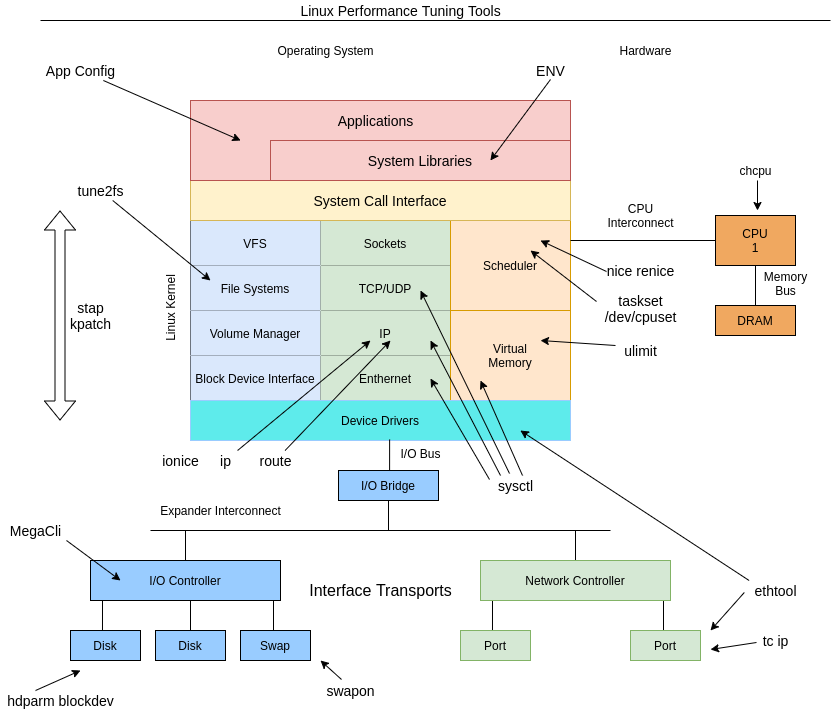

The diagram above was exported from draw.io. Its source (the exported page's mxGraphModel, read from the mxfile embedded in the PNG):
<mxGraphModel dx="1374" dy="1692" grid="1" gridSize="10" guides="1" tooltips="1" connect="1" arrows="1" fold="1" page="1" pageScale="1" pageWidth="850" pageHeight="1100" math="0" shadow="0">
  <root>
    <mxCell id="0" />
    <mxCell id="1" parent="0" />
    <mxCell id="6" style="edgeStyle=orthogonalEdgeStyle;rounded=0;orthogonalLoop=1;jettySize=auto;html=1;exitX=0;exitY=1;exitDx=0;exitDy=0;entryX=0.414;entryY=0.067;entryDx=0;entryDy=0;entryPerimeter=0;endArrow=none;endFill=0;" edge="1" parent="1">
      <mxGeometry relative="1" as="geometry">
        <mxPoint x="103" y="480" as="sourcePoint" />
        <mxPoint x="101.98000000000002" y="512.01" as="targetPoint" />
      </mxGeometry>
    </mxCell>
    <mxCell id="7" style="edgeStyle=orthogonalEdgeStyle;rounded=0;orthogonalLoop=1;jettySize=auto;html=1;exitX=0.5;exitY=1;exitDx=0;exitDy=0;entryX=0.5;entryY=0;entryDx=0;entryDy=0;endArrow=none;endFill=0;" edge="1" parent="1" source="2" target="4">
      <mxGeometry relative="1" as="geometry" />
    </mxCell>
    <mxCell id="10" style="edgeStyle=orthogonalEdgeStyle;rounded=0;orthogonalLoop=1;jettySize=auto;html=1;exitX=1;exitY=1;exitDx=0;exitDy=0;entryX=0.5;entryY=0;entryDx=0;entryDy=0;endArrow=none;endFill=0;" edge="1" parent="1">
      <mxGeometry relative="1" as="geometry">
        <mxPoint x="278" y="480" as="sourcePoint" />
        <mxPoint x="273" y="510" as="targetPoint" />
      </mxGeometry>
    </mxCell>
    <mxCell id="19" style="edgeStyle=orthogonalEdgeStyle;rounded=0;orthogonalLoop=1;jettySize=auto;html=1;exitX=0.5;exitY=0;exitDx=0;exitDy=0;endArrow=none;endFill=0;" edge="1" parent="1" source="2">
      <mxGeometry relative="1" as="geometry">
        <mxPoint x="185" y="410" as="targetPoint" />
      </mxGeometry>
    </mxCell>
    <mxCell id="2" value="I/O Controller" style="rounded=0;whiteSpace=wrap;html=1;fillColor=#99CCFF;" vertex="1" parent="1">
      <mxGeometry x="90" y="440" width="190" height="40" as="geometry" />
    </mxCell>
    <mxCell id="3" value="Disk" style="rounded=0;whiteSpace=wrap;html=1;fillColor=#99CCFF;" vertex="1" parent="1">
      <mxGeometry x="70" y="510" width="70" height="30" as="geometry" />
    </mxCell>
    <mxCell id="4" value="Disk" style="rounded=0;whiteSpace=wrap;html=1;fillColor=#99CCFF;" vertex="1" parent="1">
      <mxGeometry x="155" y="510" width="70" height="30" as="geometry" />
    </mxCell>
    <mxCell id="5" value="Swap" style="rounded=0;whiteSpace=wrap;html=1;fillColor=#99CCFF;" vertex="1" parent="1">
      <mxGeometry x="240" y="510" width="70" height="30" as="geometry" />
    </mxCell>
    <mxCell id="11" style="edgeStyle=orthogonalEdgeStyle;rounded=0;orthogonalLoop=1;jettySize=auto;html=1;exitX=0;exitY=1;exitDx=0;exitDy=0;entryX=0.414;entryY=0.067;entryDx=0;entryDy=0;entryPerimeter=0;endArrow=none;endFill=0;" edge="1" parent="1">
      <mxGeometry relative="1" as="geometry">
        <mxPoint x="493" y="480" as="sourcePoint" />
        <mxPoint x="491.98" y="512.01" as="targetPoint" />
      </mxGeometry>
    </mxCell>
    <mxCell id="13" style="edgeStyle=orthogonalEdgeStyle;rounded=0;orthogonalLoop=1;jettySize=auto;html=1;exitX=1;exitY=1;exitDx=0;exitDy=0;entryX=0.5;entryY=0;entryDx=0;entryDy=0;endArrow=none;endFill=0;" edge="1" parent="1">
      <mxGeometry relative="1" as="geometry">
        <mxPoint x="668" y="480" as="sourcePoint" />
        <mxPoint x="663" y="510" as="targetPoint" />
      </mxGeometry>
    </mxCell>
    <mxCell id="20" style="edgeStyle=orthogonalEdgeStyle;rounded=0;orthogonalLoop=1;jettySize=auto;html=1;exitX=0.5;exitY=0;exitDx=0;exitDy=0;endArrow=none;endFill=0;" edge="1" parent="1" source="14">
      <mxGeometry relative="1" as="geometry">
        <mxPoint x="575" y="410" as="targetPoint" />
      </mxGeometry>
    </mxCell>
    <mxCell id="14" value="Network Controller" style="rounded=0;whiteSpace=wrap;html=1;fillColor=#d5e8d4;strokeColor=#82b366;" vertex="1" parent="1">
      <mxGeometry x="480" y="440" width="190" height="40" as="geometry" />
    </mxCell>
    <mxCell id="15" value="Port" style="rounded=0;whiteSpace=wrap;html=1;fillColor=#d5e8d4;strokeColor=#82b366;" vertex="1" parent="1">
      <mxGeometry x="460" y="510" width="70" height="30" as="geometry" />
    </mxCell>
    <mxCell id="17" value="Port" style="rounded=0;whiteSpace=wrap;html=1;fillColor=#d5e8d4;strokeColor=#82b366;" vertex="1" parent="1">
      <mxGeometry x="630" y="510" width="70" height="30" as="geometry" />
    </mxCell>
    <mxCell id="18" value="" style="endArrow=none;html=1;" edge="1" parent="1">
      <mxGeometry width="50" height="50" relative="1" as="geometry">
        <mxPoint x="150" y="410" as="sourcePoint" />
        <mxPoint x="610" y="410" as="targetPoint" />
      </mxGeometry>
    </mxCell>
    <mxCell id="21" value="&lt;font style=&quot;font-size: 14px&quot;&gt;swapon&lt;/font&gt;" style="text;html=1;align=center;verticalAlign=middle;resizable=0;points=[];autosize=1;" vertex="1" parent="1">
      <mxGeometry x="320" y="560" width="60" height="20" as="geometry" />
    </mxCell>
    <mxCell id="22" value="" style="endArrow=classic;html=1;exitX=0.35;exitY=-0.05;exitDx=0;exitDy=0;exitPerimeter=0;" edge="1" parent="1" source="21">
      <mxGeometry width="50" height="50" relative="1" as="geometry">
        <mxPoint x="500" y="380" as="sourcePoint" />
        <mxPoint x="320" y="540" as="targetPoint" />
      </mxGeometry>
    </mxCell>
    <mxCell id="23" value="&lt;font style=&quot;font-size: 16px&quot;&gt;Interface Transports&lt;/font&gt;" style="text;html=1;align=center;verticalAlign=middle;resizable=0;points=[];autosize=1;" vertex="1" parent="1">
      <mxGeometry x="300" y="460" width="160" height="20" as="geometry" />
    </mxCell>
    <mxCell id="24" value="&lt;font style=&quot;font-size: 14px&quot;&gt;ethtool&lt;/font&gt;" style="text;html=1;align=center;verticalAlign=middle;resizable=0;points=[];autosize=1;" vertex="1" parent="1">
      <mxGeometry x="745" y="460" width="60" height="20" as="geometry" />
    </mxCell>
    <mxCell id="25" value="tc ip" style="text;html=1;align=center;verticalAlign=middle;resizable=0;points=[];autosize=1;fontSize=14;" vertex="1" parent="1">
      <mxGeometry x="755" y="510" width="40" height="20" as="geometry" />
    </mxCell>
    <mxCell id="26" value="" style="endArrow=classic;html=1;exitX=0.025;exitY=0.6;exitDx=0;exitDy=0;exitPerimeter=0;" edge="1" parent="1" source="25">
      <mxGeometry width="50" height="50" relative="1" as="geometry">
        <mxPoint x="500" y="380" as="sourcePoint" />
        <mxPoint x="710" y="529" as="targetPoint" />
      </mxGeometry>
    </mxCell>
    <mxCell id="27" value="" style="endArrow=classic;html=1;exitX=-0.02;exitY=0.6;exitDx=0;exitDy=0;exitPerimeter=0;" edge="1" parent="1" source="24">
      <mxGeometry width="50" height="50" relative="1" as="geometry">
        <mxPoint x="500" y="380" as="sourcePoint" />
        <mxPoint x="710" y="510" as="targetPoint" />
      </mxGeometry>
    </mxCell>
    <mxCell id="82" value="" style="group;strokeColor=#000000;" vertex="1" connectable="0" parent="1">
      <mxGeometry x="190" y="-20" width="380" height="340" as="geometry" />
    </mxCell>
    <mxCell id="61" value="" style="shape=table;html=1;whiteSpace=wrap;startSize=0;container=1;collapsible=0;childLayout=tableLayout;" vertex="1" parent="82">
      <mxGeometry y="120" width="260" height="180" as="geometry" />
    </mxCell>
    <mxCell id="62" value="" style="shape=partialRectangle;html=1;whiteSpace=wrap;collapsible=0;dropTarget=0;pointerEvents=0;fillColor=none;top=0;left=0;bottom=0;right=0;points=[[0,0.5],[1,0.5]];portConstraint=eastwest;" vertex="1" parent="61">
      <mxGeometry width="260" height="45" as="geometry" />
    </mxCell>
    <mxCell id="63" value="VFS" style="shape=partialRectangle;html=1;whiteSpace=wrap;connectable=0;overflow=hidden;fillColor=#dae8fc;top=0;left=0;bottom=0;right=0;strokeColor=#6c8ebf;" vertex="1" parent="62">
      <mxGeometry width="130" height="45" as="geometry" />
    </mxCell>
    <mxCell id="64" value="Sockets" style="shape=partialRectangle;html=1;whiteSpace=wrap;connectable=0;overflow=hidden;fillColor=#d5e8d4;top=0;left=0;bottom=0;right=0;strokeColor=#82b366;" vertex="1" parent="62">
      <mxGeometry x="130" width="130" height="45" as="geometry" />
    </mxCell>
    <mxCell id="65" value="" style="shape=partialRectangle;html=1;whiteSpace=wrap;collapsible=0;dropTarget=0;pointerEvents=0;fillColor=none;top=0;left=0;bottom=0;right=0;points=[[0,0.5],[1,0.5]];portConstraint=eastwest;" vertex="1" parent="61">
      <mxGeometry y="45" width="260" height="45" as="geometry" />
    </mxCell>
    <mxCell id="66" value="File Systems" style="shape=partialRectangle;html=1;whiteSpace=wrap;connectable=0;overflow=hidden;fillColor=#dae8fc;top=0;left=0;bottom=0;right=0;strokeColor=#6c8ebf;" vertex="1" parent="65">
      <mxGeometry width="130" height="45" as="geometry" />
    </mxCell>
    <mxCell id="67" value="TCP/UDP" style="shape=partialRectangle;html=1;whiteSpace=wrap;connectable=0;overflow=hidden;fillColor=#d5e8d4;top=0;left=0;bottom=0;right=0;strokeColor=#82b366;" vertex="1" parent="65">
      <mxGeometry x="130" width="130" height="45" as="geometry" />
    </mxCell>
    <mxCell id="68" value="" style="shape=partialRectangle;html=1;whiteSpace=wrap;collapsible=0;dropTarget=0;pointerEvents=0;fillColor=none;top=0;left=0;bottom=0;right=0;points=[[0,0.5],[1,0.5]];portConstraint=eastwest;" vertex="1" parent="61">
      <mxGeometry y="90" width="260" height="45" as="geometry" />
    </mxCell>
    <mxCell id="69" value="Volume Manager" style="shape=partialRectangle;html=1;whiteSpace=wrap;connectable=0;overflow=hidden;fillColor=#dae8fc;top=0;left=0;bottom=0;right=0;strokeColor=#6c8ebf;" vertex="1" parent="68">
      <mxGeometry width="130" height="45" as="geometry" />
    </mxCell>
    <mxCell id="70" value="IP" style="shape=partialRectangle;html=1;whiteSpace=wrap;connectable=0;overflow=hidden;fillColor=#d5e8d4;top=0;left=0;bottom=0;right=0;strokeColor=#82b366;" vertex="1" parent="68">
      <mxGeometry x="130" width="130" height="45" as="geometry" />
    </mxCell>
    <mxCell id="71" value="" style="shape=partialRectangle;html=1;whiteSpace=wrap;collapsible=0;dropTarget=0;pointerEvents=0;fillColor=none;top=0;left=0;bottom=0;right=0;points=[[0,0.5],[1,0.5]];portConstraint=eastwest;" vertex="1" parent="61">
      <mxGeometry y="135" width="260" height="45" as="geometry" />
    </mxCell>
    <mxCell id="72" value="Block Device Interface" style="shape=partialRectangle;html=1;whiteSpace=wrap;connectable=0;overflow=hidden;fillColor=#dae8fc;top=0;left=0;bottom=0;right=0;strokeColor=#6c8ebf;" vertex="1" parent="71">
      <mxGeometry width="130" height="45" as="geometry" />
    </mxCell>
    <mxCell id="73" value="Enthernet" style="shape=partialRectangle;html=1;whiteSpace=wrap;connectable=0;overflow=hidden;fillColor=#d5e8d4;top=0;left=0;bottom=0;right=0;strokeColor=#82b366;" vertex="1" parent="71">
      <mxGeometry x="130" width="130" height="45" as="geometry" />
    </mxCell>
    <mxCell id="74" value="Scheduler" style="rounded=0;whiteSpace=wrap;html=1;fillColor=#ffe6cc;strokeColor=#d79b00;" vertex="1" parent="82">
      <mxGeometry x="260" y="120" width="120" height="90" as="geometry" />
    </mxCell>
    <mxCell id="75" value="Virtual&lt;br&gt;Memory" style="rounded=0;whiteSpace=wrap;html=1;fillColor=#ffe6cc;strokeColor=#d79b00;" vertex="1" parent="82">
      <mxGeometry x="260" y="210" width="120" height="90" as="geometry" />
    </mxCell>
    <mxCell id="76" value="Device Drivers" style="rounded=0;whiteSpace=wrap;html=1;strokeColor=#99CCFF;fillColor=#5EEBEB;" vertex="1" parent="82">
      <mxGeometry y="300" width="380" height="40" as="geometry" />
    </mxCell>
    <mxCell id="78" value="&lt;font style=&quot;font-size: 14px&quot;&gt;System Call Interface&lt;/font&gt;" style="rounded=0;whiteSpace=wrap;html=1;strokeColor=#d6b656;fillColor=#fff2cc;" vertex="1" parent="82">
      <mxGeometry y="80" width="380" height="40" as="geometry" />
    </mxCell>
    <mxCell id="79" value="" style="rounded=0;whiteSpace=wrap;html=1;strokeColor=#b85450;fillColor=#f8cecc;" vertex="1" parent="82">
      <mxGeometry width="380" height="80" as="geometry" />
    </mxCell>
    <mxCell id="80" value="&lt;font style=&quot;font-size: 14px&quot;&gt;System Libraries&lt;/font&gt;" style="rounded=0;whiteSpace=wrap;html=1;strokeColor=#b85450;fillColor=#f8cecc;" vertex="1" parent="82">
      <mxGeometry x="80" y="40" width="300" height="40" as="geometry" />
    </mxCell>
    <mxCell id="81" value="&lt;font style=&quot;font-size: 14px&quot;&gt;Applications&lt;/font&gt;" style="text;html=1;align=center;verticalAlign=middle;resizable=0;points=[];autosize=1;" vertex="1" parent="82">
      <mxGeometry x="140" y="10" width="90" height="20" as="geometry" />
    </mxCell>
    <mxCell id="85" style="edgeStyle=orthogonalEdgeStyle;rounded=0;orthogonalLoop=1;jettySize=auto;html=1;exitX=0.5;exitY=0;exitDx=0;exitDy=0;entryX=0.524;entryY=0.975;entryDx=0;entryDy=0;entryPerimeter=0;endArrow=none;endFill=0;" edge="1" parent="1" source="83" target="76">
      <mxGeometry relative="1" as="geometry" />
    </mxCell>
    <mxCell id="86" style="edgeStyle=orthogonalEdgeStyle;rounded=0;orthogonalLoop=1;jettySize=auto;html=1;exitX=0.5;exitY=1;exitDx=0;exitDy=0;endArrow=none;endFill=0;" edge="1" parent="1" source="83">
      <mxGeometry relative="1" as="geometry">
        <mxPoint x="388" y="410" as="targetPoint" />
      </mxGeometry>
    </mxCell>
    <mxCell id="83" value="I/O Bridge" style="rounded=0;whiteSpace=wrap;html=1;strokeColor=#000000;fillColor=#99CCFF;" vertex="1" parent="1">
      <mxGeometry x="338" y="350" width="100" height="30" as="geometry" />
    </mxCell>
    <mxCell id="87" value="I/O Bus" style="text;html=1;align=center;verticalAlign=middle;resizable=0;points=[];autosize=1;" vertex="1" parent="1">
      <mxGeometry x="390" y="323" width="60" height="20" as="geometry" />
    </mxCell>
    <mxCell id="88" value="Expander Interconnect" style="text;html=1;align=center;verticalAlign=middle;resizable=0;points=[];autosize=1;" vertex="1" parent="1">
      <mxGeometry x="150" y="380" width="140" height="20" as="geometry" />
    </mxCell>
    <mxCell id="89" value="" style="endArrow=classic;html=1;exitX=0.06;exitY=0;exitDx=0;exitDy=0;exitPerimeter=0;entryX=0.868;entryY=0.75;entryDx=0;entryDy=0;entryPerimeter=0;" edge="1" parent="1" source="24" target="76">
      <mxGeometry width="50" height="50" relative="1" as="geometry">
        <mxPoint x="500" y="380" as="sourcePoint" />
        <mxPoint x="550" y="330" as="targetPoint" />
      </mxGeometry>
    </mxCell>
    <mxCell id="92" style="edgeStyle=orthogonalEdgeStyle;rounded=0;orthogonalLoop=1;jettySize=auto;html=1;exitX=0.5;exitY=1;exitDx=0;exitDy=0;entryX=0.5;entryY=0;entryDx=0;entryDy=0;endArrow=none;endFill=0;" edge="1" parent="1" source="90" target="91">
      <mxGeometry relative="1" as="geometry" />
    </mxCell>
    <mxCell id="90" value="CPU&lt;br&gt;1" style="rounded=0;whiteSpace=wrap;html=1;fillColor=#F0A860;" vertex="1" parent="1">
      <mxGeometry x="715" y="95" width="80" height="50" as="geometry" />
    </mxCell>
    <mxCell id="91" value="DRAM" style="rounded=0;whiteSpace=wrap;html=1;fillColor=#F0A860;" vertex="1" parent="1">
      <mxGeometry x="715" y="185" width="80" height="30" as="geometry" />
    </mxCell>
    <mxCell id="93" value="Memory&lt;br&gt;Bus" style="text;html=1;align=center;verticalAlign=middle;resizable=0;points=[];autosize=1;" vertex="1" parent="1">
      <mxGeometry x="755" y="148" width="60" height="30" as="geometry" />
    </mxCell>
    <mxCell id="94" style="edgeStyle=orthogonalEdgeStyle;rounded=0;orthogonalLoop=1;jettySize=auto;html=1;entryX=0;entryY=0.5;entryDx=0;entryDy=0;endArrow=none;endFill=0;" edge="1" parent="1" target="90">
      <mxGeometry relative="1" as="geometry">
        <mxPoint x="570" y="120" as="sourcePoint" />
      </mxGeometry>
    </mxCell>
    <mxCell id="95" value="CPU&lt;br&gt;Interconnect" style="text;html=1;align=center;verticalAlign=middle;resizable=0;points=[];autosize=1;" vertex="1" parent="1">
      <mxGeometry x="600" y="80" width="80" height="30" as="geometry" />
    </mxCell>
    <mxCell id="96" value="&lt;font style=&quot;font-size: 14px&quot;&gt;App Config&lt;/font&gt;" style="text;html=1;align=center;verticalAlign=middle;resizable=0;points=[];autosize=1;" vertex="1" parent="1">
      <mxGeometry x="40" y="-60" width="80" height="20" as="geometry" />
    </mxCell>
    <mxCell id="97" value="" style="endArrow=classic;html=1;entryX=0.132;entryY=0.5;entryDx=0;entryDy=0;entryPerimeter=0;" edge="1" parent="1" source="96" target="79">
      <mxGeometry width="50" height="50" relative="1" as="geometry">
        <mxPoint x="500" y="70" as="sourcePoint" />
        <mxPoint x="550" y="20" as="targetPoint" />
      </mxGeometry>
    </mxCell>
    <mxCell id="98" value="&lt;font style=&quot;font-size: 14px&quot;&gt;ENV&lt;/font&gt;" style="text;html=1;align=center;verticalAlign=middle;resizable=0;points=[];autosize=1;" vertex="1" parent="1">
      <mxGeometry x="530" y="-60" width="40" height="20" as="geometry" />
    </mxCell>
    <mxCell id="99" value="" style="endArrow=classic;html=1;exitX=0.5;exitY=0.95;exitDx=0;exitDy=0;exitPerimeter=0;entryX=0.733;entryY=0.5;entryDx=0;entryDy=0;entryPerimeter=0;" edge="1" parent="1" source="98" target="80">
      <mxGeometry width="50" height="50" relative="1" as="geometry">
        <mxPoint x="500" y="70" as="sourcePoint" />
        <mxPoint x="550" y="20" as="targetPoint" />
      </mxGeometry>
    </mxCell>
    <mxCell id="100" value="Operating System" style="text;html=1;align=center;verticalAlign=middle;resizable=0;points=[];autosize=1;" vertex="1" parent="1">
      <mxGeometry x="270" y="-80" width="110" height="20" as="geometry" />
    </mxCell>
    <mxCell id="101" value="Hardware" style="text;html=1;align=center;verticalAlign=middle;resizable=0;points=[];autosize=1;" vertex="1" parent="1">
      <mxGeometry x="610" y="-80" width="70" height="20" as="geometry" />
    </mxCell>
    <mxCell id="102" value="chcpu" style="text;html=1;align=center;verticalAlign=middle;resizable=0;points=[];autosize=1;" vertex="1" parent="1">
      <mxGeometry x="730" y="40" width="50" height="20" as="geometry" />
    </mxCell>
    <mxCell id="103" value="" style="endArrow=classic;html=1;exitX=0.54;exitY=1;exitDx=0;exitDy=0;exitPerimeter=0;" edge="1" parent="1" source="102">
      <mxGeometry width="50" height="50" relative="1" as="geometry">
        <mxPoint x="500" y="70" as="sourcePoint" />
        <mxPoint x="757" y="90" as="targetPoint" />
      </mxGeometry>
    </mxCell>
    <mxCell id="104" value="Linux Kernel" style="text;html=1;align=center;verticalAlign=middle;resizable=0;points=[];autosize=1;rotation=-90;" vertex="1" parent="1">
      <mxGeometry x="130" y="178" width="80" height="20" as="geometry" />
    </mxCell>
    <mxCell id="105" value="&lt;font style=&quot;font-size: 14px&quot;&gt;MegaCli&lt;/font&gt;" style="text;html=1;align=center;verticalAlign=middle;resizable=0;points=[];autosize=1;" vertex="1" parent="1">
      <mxGeometry y="400" width="70" height="20" as="geometry" />
    </mxCell>
    <mxCell id="106" value="" style="endArrow=classic;html=1;exitX=0.943;exitY=1;exitDx=0;exitDy=0;exitPerimeter=0;entryX=0.158;entryY=0.5;entryDx=0;entryDy=0;entryPerimeter=0;" edge="1" parent="1" source="105" target="2">
      <mxGeometry width="50" height="50" relative="1" as="geometry">
        <mxPoint x="500" y="380" as="sourcePoint" />
        <mxPoint x="80" y="450" as="targetPoint" />
      </mxGeometry>
    </mxCell>
    <mxCell id="107" value="&lt;font style=&quot;font-size: 14px&quot;&gt;hdparm blockdev&lt;/font&gt;" style="text;html=1;align=center;verticalAlign=middle;resizable=0;points=[];autosize=1;" vertex="1" parent="1">
      <mxGeometry y="570" width="120" height="20" as="geometry" />
    </mxCell>
    <mxCell id="108" value="" style="endArrow=classic;html=1;exitX=0.292;exitY=0;exitDx=0;exitDy=0;exitPerimeter=0;" edge="1" parent="1" source="107">
      <mxGeometry width="50" height="50" relative="1" as="geometry">
        <mxPoint x="500" y="490" as="sourcePoint" />
        <mxPoint x="80" y="550" as="targetPoint" />
      </mxGeometry>
    </mxCell>
    <mxCell id="109" value="&lt;font style=&quot;font-size: 14px&quot;&gt;nice renice&lt;/font&gt;" style="text;html=1;align=center;verticalAlign=middle;resizable=0;points=[];autosize=1;" vertex="1" parent="1">
      <mxGeometry x="600" y="140" width="80" height="20" as="geometry" />
    </mxCell>
    <mxCell id="110" value="&lt;font style=&quot;font-size: 14px&quot;&gt;taskset&lt;br&gt;/dev/cpuset&lt;br&gt;&lt;/font&gt;" style="text;html=1;align=center;verticalAlign=middle;resizable=0;points=[];autosize=1;" vertex="1" parent="1">
      <mxGeometry x="595" y="168" width="90" height="40" as="geometry" />
    </mxCell>
    <mxCell id="111" value="sysctl" style="text;html=1;align=center;verticalAlign=middle;resizable=0;points=[];autosize=1;fontSize=14;" vertex="1" parent="1">
      <mxGeometry x="490" y="355" width="50" height="20" as="geometry" />
    </mxCell>
    <mxCell id="112" value="" style="endArrow=classic;html=1;fontSize=14;exitX=-0.02;exitY=0.2;exitDx=0;exitDy=0;exitPerimeter=0;" edge="1" parent="1" source="111">
      <mxGeometry width="50" height="50" relative="1" as="geometry">
        <mxPoint x="500" y="330" as="sourcePoint" />
        <mxPoint x="430" y="258" as="targetPoint" />
      </mxGeometry>
    </mxCell>
    <mxCell id="113" value="" style="endArrow=classic;html=1;fontSize=14;exitX=0.2;exitY=0;exitDx=0;exitDy=0;exitPerimeter=0;" edge="1" parent="1" source="111">
      <mxGeometry width="50" height="50" relative="1" as="geometry">
        <mxPoint x="500" y="330" as="sourcePoint" />
        <mxPoint x="430" y="220" as="targetPoint" />
      </mxGeometry>
    </mxCell>
    <mxCell id="114" value="" style="endArrow=classic;html=1;fontSize=14;exitX=0.38;exitY=-0.1;exitDx=0;exitDy=0;exitPerimeter=0;" edge="1" parent="1" source="111">
      <mxGeometry width="50" height="50" relative="1" as="geometry">
        <mxPoint x="500" y="330" as="sourcePoint" />
        <mxPoint x="420" y="170" as="targetPoint" />
      </mxGeometry>
    </mxCell>
    <mxCell id="115" value="" style="endArrow=classic;html=1;fontSize=14;exitX=0.64;exitY=0;exitDx=0;exitDy=0;exitPerimeter=0;" edge="1" parent="1" source="111">
      <mxGeometry width="50" height="50" relative="1" as="geometry">
        <mxPoint x="500" y="330" as="sourcePoint" />
        <mxPoint x="480" y="260" as="targetPoint" />
      </mxGeometry>
    </mxCell>
    <mxCell id="116" value="ulimit" style="text;html=1;align=center;verticalAlign=middle;resizable=0;points=[];autosize=1;fontSize=14;" vertex="1" parent="1">
      <mxGeometry x="615" y="220" width="50" height="20" as="geometry" />
    </mxCell>
    <mxCell id="117" value="" style="endArrow=classic;html=1;fontSize=14;exitX=0;exitY=0.25;exitDx=0;exitDy=0;exitPerimeter=0;" edge="1" parent="1" source="116">
      <mxGeometry width="50" height="50" relative="1" as="geometry">
        <mxPoint x="500" y="330" as="sourcePoint" />
        <mxPoint x="540" y="220" as="targetPoint" />
      </mxGeometry>
    </mxCell>
    <mxCell id="118" value="" style="endArrow=classic;html=1;fontSize=14;exitX=0.011;exitY=0.325;exitDx=0;exitDy=0;exitPerimeter=0;" edge="1" parent="1" source="110">
      <mxGeometry width="50" height="50" relative="1" as="geometry">
        <mxPoint x="500" y="330" as="sourcePoint" />
        <mxPoint x="530" y="130" as="targetPoint" />
      </mxGeometry>
    </mxCell>
    <mxCell id="119" value="" style="endArrow=classic;html=1;fontSize=14;exitX=0.011;exitY=0.325;exitDx=0;exitDy=0;exitPerimeter=0;" edge="1" parent="1">
      <mxGeometry width="50" height="50" relative="1" as="geometry">
        <mxPoint x="605.99" y="151" as="sourcePoint" />
        <mxPoint x="540" y="120" as="targetPoint" />
      </mxGeometry>
    </mxCell>
    <mxCell id="120" value="tune2fs" style="text;html=1;align=center;verticalAlign=middle;resizable=0;points=[];autosize=1;fontSize=14;" vertex="1" parent="1">
      <mxGeometry x="70" y="60" width="60" height="20" as="geometry" />
    </mxCell>
    <mxCell id="121" value="" style="endArrow=classic;html=1;fontSize=14;" edge="1" parent="1" source="120">
      <mxGeometry width="50" height="50" relative="1" as="geometry">
        <mxPoint x="500" y="170" as="sourcePoint" />
        <mxPoint x="210" y="160" as="targetPoint" />
      </mxGeometry>
    </mxCell>
    <mxCell id="122" value="ip" style="text;html=1;align=center;verticalAlign=middle;resizable=0;points=[];autosize=1;fontSize=14;" vertex="1" parent="1">
      <mxGeometry x="210" y="330" width="30" height="20" as="geometry" />
    </mxCell>
    <mxCell id="123" value="route" style="text;html=1;align=center;verticalAlign=middle;resizable=0;points=[];autosize=1;fontSize=14;" vertex="1" parent="1">
      <mxGeometry x="250" y="330" width="50" height="20" as="geometry" />
    </mxCell>
    <mxCell id="124" value="ionice" style="text;html=1;align=center;verticalAlign=middle;resizable=0;points=[];autosize=1;fontSize=14;" vertex="1" parent="1">
      <mxGeometry x="155" y="330" width="50" height="20" as="geometry" />
    </mxCell>
    <mxCell id="125" value="" style="endArrow=classic;html=1;fontSize=14;" edge="1" parent="1" source="122">
      <mxGeometry width="50" height="50" relative="1" as="geometry">
        <mxPoint x="500" y="280" as="sourcePoint" />
        <mxPoint x="370" y="220" as="targetPoint" />
      </mxGeometry>
    </mxCell>
    <mxCell id="126" value="" style="endArrow=classic;html=1;fontSize=14;" edge="1" parent="1" source="123">
      <mxGeometry width="50" height="50" relative="1" as="geometry">
        <mxPoint x="247.08333333333326" y="340" as="sourcePoint" />
        <mxPoint x="390" y="220" as="targetPoint" />
      </mxGeometry>
    </mxCell>
    <mxCell id="127" value="" style="shape=flexArrow;endArrow=classic;startArrow=classic;html=1;fontSize=14;" edge="1" parent="1">
      <mxGeometry width="50" height="50" relative="1" as="geometry">
        <mxPoint x="59.5" y="300" as="sourcePoint" />
        <mxPoint x="59.5" y="90" as="targetPoint" />
      </mxGeometry>
    </mxCell>
    <mxCell id="128" value="stap&lt;br&gt;kpatch" style="text;html=1;align=center;verticalAlign=middle;resizable=0;points=[];autosize=1;fontSize=14;" vertex="1" parent="1">
      <mxGeometry x="60" y="175" width="60" height="40" as="geometry" />
    </mxCell>
    <mxCell id="132" value="" style="group" vertex="1" connectable="0" parent="1">
      <mxGeometry x="40" y="-120" width="790" height="20" as="geometry" />
    </mxCell>
    <mxCell id="130" value="" style="endArrow=none;html=1;fontSize=14;" edge="1" parent="132">
      <mxGeometry width="50" height="50" relative="1" as="geometry">
        <mxPoint y="20" as="sourcePoint" />
        <mxPoint x="790" y="20" as="targetPoint" />
      </mxGeometry>
    </mxCell>
    <mxCell id="131" value="Linux Performance Tuning Tools" style="text;html=1;align=center;verticalAlign=middle;resizable=0;points=[];autosize=1;fontSize=14;" vertex="1" parent="132">
      <mxGeometry x="250" width="220" height="20" as="geometry" />
    </mxCell>
  </root>
</mxGraphModel>